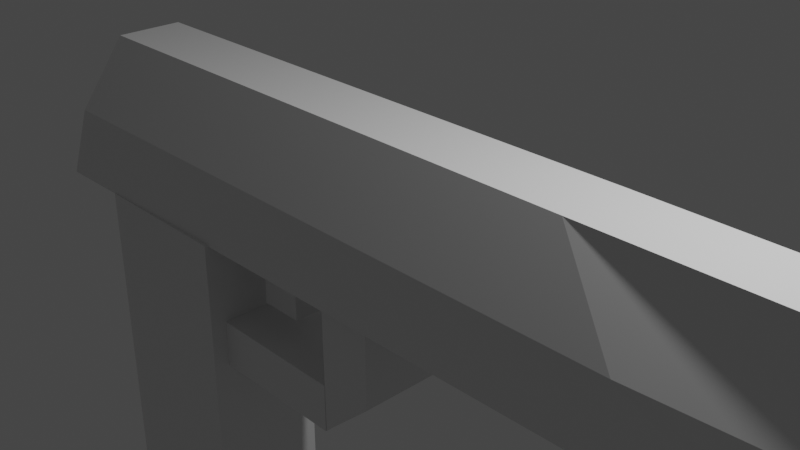# Source: handgun.blend  (saved by Blender 2.93.21; exported with 4.5.12 LTS)
import bpy
from mathutils import Matrix  # noqa: F401  (used for matrix-valued properties, if any)

bpy.ops.wm.read_factory_settings(use_empty=True)
scene = bpy.context.scene
scene.name = 'Scene'

# ---- collections
col_collection = bpy.data.collections.new('Collection'); scene.collection.children.link(col_collection)

# ---- materials (node trees are filled in below, after node groups)
mat_material = bpy.data.materials.new('Material')
mat_material.alpha_threshold = 0.0
mat_material.use_transparent_shadow = False
mat_material.line_color = (0.0, 0.0, 0.0, 1.0)

# ---- material node trees
mat_material.use_nodes = True; mat_material.node_tree.nodes.clear()
_N = mat_material.node_tree.nodes; _L = mat_material.node_tree.links
n0 = _N.new('ShaderNodeOutputMaterial'); n0.name = 'Material Output'; n0.location = (300, 300)
n1 = _N.new('ShaderNodeBsdfPrincipled'); n1.name = 'Principled BSDF'; n1.location = (10, 300)
n1.distribution = 'GGX'
n1.subsurface_method = 'BURLEY'
n1.inputs[2].default_value = 0.4
n1.inputs[3].default_value = 1.45
n1.inputs[27].default_value = (0.0, 0.0, 0.0, 1.0)
n1.inputs[28].default_value = 1.0
_L.new(n1.outputs[0], n0.inputs[0])
n0.is_active_output = True

# ---- world
world_world = bpy.data.worlds.new('World'); scene.world = world_world
world_world.use_nodes = True; world_world.node_tree.nodes.clear()
_N = world_world.node_tree.nodes; _L = world_world.node_tree.links
n0 = _N.new('ShaderNodeOutputWorld'); n0.name = 'World Output'; n0.location = (300, 300)
n1 = _N.new('ShaderNodeBackground'); n1.name = 'Background'; n1.location = (10, 300)
n1.inputs[0].default_value = (0.05088, 0.05088, 0.05088, 1.0)
_L.new(n1.outputs[0], n0.inputs[0])
n0.is_active_output = True
world_world.color = (0.05088, 0.05088, 0.05088)
world_world.use_sun_shadow = False
world_world.sun_shadow_jitter_overblur = 0.0

# ---- cameras
cam_camera = bpy.data.cameras.new('Camera')
cam_camera.clip_end = 100.0
cam_camera.ortho_scale = 7.314

# ---- lights
light_light = bpy.data.lights.new('Light', 'POINT')
light_light.transmission_factor = 0.0
light_light.energy = 1000.0
light_light.shadow_soft_size = 0.1
light_light.shadow_maximum_resolution = 0.006
light_light.use_absolute_resolution = True

# ---- meshes
me_cube = bpy.data.meshes.new('Cube')
me_cube.from_pydata([(6.695, 0.3873, 1.0), (6.369, 0.3278, -1.235), (6.695, -0.3728, 1.0), (6.369, -0.3547, -1.235), (-4.534, 0.4341, 1.0), (-5.471, 0.7415, -1.0), (-4.534, -0.394, 1.0), (-5.471, -0.7532, -1.0), (-4.486, -0.7532, -0.9904), (-4.486, -0.7532, -5.985), (7.471, 0.283, 0.333), (5.095, 0.283, 0.3296), (7.47, 0.2776, 0.3882), (5.094, 0.2776, 0.3848), (7.469, 0.2615, 0.4413), (5.093, 0.2615, 0.4379), (7.468, 0.2353, 0.4903), (5.092, 0.2353, 0.4869), (7.467, 0.2001, 0.5331), (5.091, 0.2001, 0.5298), (7.466, 0.1573, 0.5683), (5.09, 0.1573, 0.565), (7.466, 0.1083, 0.5945), (5.09, 0.1083, 0.5911), (7.465, 0.05522, 0.6106), (5.089, 0.05522, 0.6072), (7.465, 2.497e-07, 0.616), (5.089, 2.497e-07, 0.6127), (7.465, -0.05522, 0.6106), (5.089, -0.05522, 0.6072), (7.466, -0.1083, 0.5945), (5.09, -0.1083, 0.5911), (7.466, -0.1573, 0.5683), (5.09, -0.1573, 0.565), (7.467, -0.2001, 0.5331), (5.091, -0.2001, 0.5298), (7.468, -0.2353, 0.4903), (5.092, -0.2353, 0.4869), (7.469, -0.2615, 0.4413), (5.093, -0.2615, 0.4379), (7.47, -0.2776, 0.3882), (5.094, -0.2776, 0.3848), (7.471, -0.283, 0.333), (5.095, -0.283, 0.3296), (7.472, -0.2776, 0.2778), (5.096, -0.2776, 0.2744), (7.473, -0.2615, 0.2247), (5.097, -0.2615, 0.2213), (7.474, -0.2353, 0.1758), (5.098, -0.2353, 0.1724), (7.475, -0.2001, 0.1329), (5.099, -0.2001, 0.1295), (7.476, -0.1573, 0.09767), (5.1, -0.1573, 0.09429), (7.477, -0.1083, 0.07151), (5.101, -0.1083, 0.06814), (7.477, -0.05522, 0.0554), (5.101, -0.05522, 0.05203), (7.477, 5.017e-07, 0.04997), (5.101, 5.017e-07, 0.04659), (7.477, 0.05522, 0.05541), (5.101, 0.05522, 0.05203), (7.477, 0.1083, 0.07151), (5.101, 0.1083, 0.06814), (7.476, 0.1573, 0.09767), (5.1, 0.1573, 0.09429), (7.475, 0.2001, 0.1329), (5.099, 0.2001, 0.1295), (7.474, 0.2353, 0.1758), (5.098, 0.2353, 0.1724), (7.473, 0.2615, 0.2247), (5.097, 0.2615, 0.2213), (7.472, 0.2776, 0.2778), (5.096, 0.2776, 0.2744), (-4.486, 0.7415, -5.985), (-4.486, 0.7415, -0.9904), (-2.486, -0.7532, -5.985), (-2.486, -0.7532, -0.9904), (-2.486, 0.7415, -5.985), (-2.486, 0.7415, -0.9904), (-2.624, -0.548, -2.711), (-2.624, -0.548, -2.095), (-2.624, 0.548, -2.711), (-2.624, 0.548, -2.095), (-0.6244, -0.548, -2.711), (-0.6244, -0.548, -2.095), (-0.6244, 0.548, -2.711), (-0.6244, 0.548, -2.095), (-0.6195, -0.5417, -2.701), (-0.6277, -0.5478, -0.9536), (-0.6195, 0.5417, -2.701), (-0.6277, 0.5478, -0.9536), (0.07042, -0.5478, -2.07), (0.07042, -0.5478, -0.9536), (0.07042, 0.5478, -2.07), (0.07042, 0.5478, -0.9536), (-1.573, -0.1679, -0.9637), (-1.573, -0.1679, -1.837), (-1.573, 0.1679, -0.9637), (-1.573, 0.1679, -1.837), (-2.15, -0.1679, -0.9637), (-2.15, -0.1679, -1.837), (-2.15, 0.1679, -0.9637), (-2.15, 0.1679, -1.837), (-4.199, -0.5412, -7.283), (-4.199, -0.5412, -5.283), (-4.199, 0.5412, -7.283), (-4.199, 0.5412, -5.283), (-2.334, -0.5412, -7.283), (-2.828, -0.5412, -5.283), (-2.334, 0.5412, -7.283), (-2.828, 0.5412, -5.283), (-2.828, -0.5412, -6.283), (-2.828, 0.5412, -6.283), (-4.199, 0.5412, -6.283), (-4.199, -0.5412, -6.283), (6.668, 0.5927, 0.0), (-5.002, -0.7532, 0.0), (6.668, -0.5474, 0.0), (-5.002, 0.7415, 0.0), (4.971, 0.5919, -1.036), (2.349, -0.394, 1.0), (4.971, -0.59, -1.036), (2.349, 0.4341, 1.0), (3.214, 0.7415, 0.0), (3.214, -0.7532, 0.0)], [], [(123, 4, 6, 121), (125, 121, 6, 117), (117, 6, 4, 119), (120, 1, 3, 122), (116, 0, 2, 118), (124, 123, 0, 116), (10, 11, 13, 12), (111, 107, 105, 109), (12, 13, 15, 14), (106, 110, 108, 104), (14, 15, 17, 16), (112, 109, 105, 115), (16, 17, 19, 18), (113, 111, 109, 112), (18, 19, 21, 20), (114, 107, 111, 113), (20, 21, 23, 22), (115, 105, 107, 114), (22, 23, 25, 24), (103, 99, 97, 101), (24, 25, 27, 26), (98, 102, 100, 96), (26, 27, 29, 28), (100, 101, 97, 96), (28, 29, 31, 30), (102, 103, 101, 100), (30, 31, 33, 32), (98, 99, 103, 102), (32, 33, 35, 34), (96, 97, 99, 98), (34, 35, 37, 36), (95, 91, 89, 93), (36, 37, 39, 38), (90, 94, 92, 88), (38, 39, 41, 40), (92, 93, 89, 88), (40, 41, 43, 42), (94, 95, 93, 92), (42, 43, 45, 44), (90, 91, 95, 94), (44, 45, 47, 46), (88, 89, 91, 90), (46, 47, 49, 48), (87, 83, 81, 85), (48, 49, 51, 50), (82, 86, 84, 80), (50, 51, 53, 52), (84, 85, 81, 80), (52, 53, 55, 54), (86, 87, 85, 84), (54, 55, 57, 56), (82, 83, 87, 86), (56, 57, 59, 58), (80, 81, 83, 82), (58, 59, 61, 60), (79, 75, 8, 77), (60, 61, 63, 62), (74, 78, 76, 9), (62, 63, 65, 64), (76, 77, 8, 9), (64, 65, 67, 66), (78, 79, 77, 76), (66, 67, 69, 68), (74, 75, 79, 78), (68, 69, 71, 70), (13, 11, 73, 71, 69, 67, 65, 63, 61, 59, 57, 55, 53, 51, 49, 47, 45, 43, 41, 39, 37, 35, 33, 31, 29, 27, 25, 23, 21, 19, 17, 15), (9, 8, 75, 74), (70, 71, 73, 72), (72, 73, 11, 10), (10, 12, 14, 16, 18, 20, 22, 24, 26, 28, 30, 32, 34, 36, 38, 40, 42, 44, 46, 48, 50, 52, 54, 56, 58, 60, 62, 64, 66, 68, 70, 72), (104, 115, 114, 106), (106, 114, 113, 110), (110, 113, 112, 108), (108, 112, 115, 104), (120, 124, 116, 1), (1, 116, 118, 3), (7, 117, 119, 5), (122, 125, 117, 7), (3, 118, 125, 122), (5, 119, 124, 120), (119, 4, 123, 124), (5, 120, 122, 7), (118, 2, 121, 125), (0, 123, 121, 2)])
_uv = me_cube.uv_layers.new(name='UVMap')
_uv.uv.foreach_set('vector', [0.75, 0.5, 0.875, 0.5, 0.875, 0.75, 0.75, 0.75, 0.5, 0.875, 0.625, 0.875, 0.625, 1.0, 0.5, 1.0, 0.5, 0.0, 0.625, 0.0, 0.625, 0.25, 0.5, 0.25, 0.25, 0.5, 0.375, 0.5, 0.375, 0.75, 0.25, 0.75, 0.5, 0.5, 0.625, 0.5, 0.625, 0.75, 0.5, 0.75, 0.5, 0.375, 0.625, 0.375, 0.625, 0.5, 0.5, 0.5, 1.0, 0.5, 1.0, 1.0, 0.9688, 1.0, 0.9688, 0.5, 0.375, 0.0, 0.625, 0.0, 0.625, 0.25, 0.375, 0.25, 0.9688, 0.5, 0.9688, 1.0, 0.9375, 1.0, 0.9375, 0.5, 0.375, 0.25, 0.625, 0.25, 0.625, 0.5, 0.375, 0.5, 0.9375, 0.5, 0.9375, 1.0, 0.9062, 1.0, 0.9062, 0.5, 0.5, 0.5, 0.625, 0.5, 0.625, 0.75, 0.5, 0.75, 0.9062, 0.5, 0.9062, 1.0, 0.875, 1.0, 0.875, 0.5, 0.5, 0.75, 0.625, 0.75, 0.625, 1.0, 0.5, 1.0, 0.875, 0.5, 0.875, 1.0, 0.8438, 1.0, 0.8438, 0.5, 0.25, 0.5, 0.375, 0.5, 0.375, 0.75, 0.25, 0.75, 0.8438, 0.5, 0.8438, 1.0, 0.8125, 1.0, 0.8125, 0.5, 0.75, 0.5, 0.875, 0.5, 0.875, 0.75, 0.75, 0.75, 0.8125, 0.5, 0.8125, 1.0, 0.7812, 1.0, 0.7812, 0.5, 0.375, 0.0, 0.625, 0.0, 0.625, 0.25, 0.375, 0.25, 0.7812, 0.5, 0.7812, 1.0, 0.75, 1.0, 0.75, 0.5, 0.375, 0.25, 0.625, 0.25, 0.625, 0.5, 0.375, 0.5, 0.75, 0.5, 0.75, 1.0, 0.7188, 1.0, 0.7188, 0.5, 0.375, 0.5, 0.625, 0.5, 0.625, 0.75, 0.375, 0.75, 0.7188, 0.5, 0.7188, 1.0, 0.6875, 1.0, 0.6875, 0.5, 0.375, 0.75, 0.625, 0.75, 0.625, 1.0, 0.375, 1.0, 0.6875, 0.5, 0.6875, 1.0, 0.6562, 1.0, 0.6562, 0.5, 0.125, 0.5, 0.375, 0.5, 0.375, 0.75, 0.125, 0.75, 0.6562, 0.5, 0.6562, 1.0, 0.625, 1.0, 0.625, 0.5, 0.625, 0.5, 0.875, 0.5, 0.875, 0.75, 0.625, 0.75, 0.625, 0.5, 0.625, 1.0, 0.5938, 1.0, 0.5938, 0.5, 0.375, 0.0, 0.625, 0.0, 0.625, 0.25, 0.375, 0.25, 0.5938, 0.5, 0.5938, 1.0, 0.5625, 1.0, 0.5625, 0.5, 0.375, 0.25, 0.625, 0.25, 0.625, 0.5, 0.375, 0.5, 0.5625, 0.5, 0.5625, 1.0, 0.5312, 1.0, 0.5312, 0.5, 0.375, 0.5, 0.625, 0.5, 0.625, 0.75, 0.375, 0.75, 0.5312, 0.5, 0.5312, 1.0, 0.5, 1.0, 0.5, 0.5, 0.375, 0.75, 0.625, 0.75, 0.625, 1.0, 0.375, 1.0, 0.5, 0.5, 0.5, 1.0, 0.4688, 1.0, 0.4688, 0.5, 0.125, 0.5, 0.375, 0.5, 0.375, 0.75, 0.125, 0.75, 0.4688, 0.5, 0.4688, 1.0, 0.4375, 1.0, 0.4375, 0.5, 0.625, 0.5, 0.875, 0.5, 0.875, 0.75, 0.625, 0.75, 0.4375, 0.5, 0.4375, 1.0, 0.4062, 1.0, 0.4062, 0.5, 0.375, 0.0, 0.625, 0.0, 0.625, 0.25, 0.375, 0.25, 0.4062, 0.5, 0.4062, 1.0, 0.375, 1.0, 0.375, 0.5, 0.375, 0.25, 0.625, 0.25, 0.625, 0.5, 0.375, 0.5, 0.375, 0.5, 0.375, 1.0, 0.3438, 1.0, 0.3438, 0.5, 0.375, 0.5, 0.625, 0.5, 0.625, 0.75, 0.375, 0.75, 0.3438, 0.5, 0.3438, 1.0, 0.3125, 1.0, 0.3125, 0.5, 0.375, 0.75, 0.625, 0.75, 0.625, 1.0, 0.375, 1.0, 0.3125, 0.5, 0.3125, 1.0, 0.2812, 1.0, 0.2812, 0.5, 0.125, 0.5, 0.375, 0.5, 0.375, 0.75, 0.125, 0.75, 0.2812, 0.5, 0.2812, 1.0, 0.25, 1.0, 0.25, 0.5, 0.625, 0.5, 0.875, 0.5, 0.875, 0.75, 0.625, 0.75, 0.25, 0.5, 0.25, 1.0, 0.2188, 1.0, 0.2188, 0.5, 0.375, 0.0, 0.625, 0.0, 0.625, 0.25, 0.375, 0.25, 0.2188, 0.5, 0.2188, 1.0, 0.1875, 1.0, 0.1875, 0.5, 0.375, 0.25, 0.625, 0.25, 0.625, 0.5, 0.375, 0.5, 0.1875, 0.5, 0.1875, 1.0, 0.1562, 1.0, 0.1562, 0.5, 0.375, 0.5, 0.625, 0.5, 0.625, 0.75, 0.375, 0.75, 0.1562, 0.5, 0.1562, 1.0, 0.125, 1.0, 0.125, 0.5, 0.375, 0.75, 0.625, 0.75, 0.625, 1.0, 0.375, 1.0, 0.125, 0.5, 0.125, 1.0, 0.09375, 1.0, 0.09375, 0.5, 0.125, 0.5, 0.375, 0.5, 0.375, 0.75, 0.125, 0.75, 0.09375, 0.5, 0.09375, 1.0, 0.0625, 1.0, 0.0625, 0.5, 0.2968, 0.4854, 0.25, 0.49, 0.2032, 0.4854, 0.1582, 0.4717, 0.1167, 0.4496, 0.08029, 0.4197, 0.05045, 0.3833, 0.02827, 0.3418, 0.01461, 0.2968, 0.01, 0.25, 0.01461, 0.2032, 0.02827, 0.1582, 0.05045, 0.1167, 0.08029, 0.08029, 0.1167, 0.05045, 0.1582, 0.02827, 0.2032, 0.01461, 0.25, 0.01, 0.2968, 0.01461, 0.3418, 0.02827, 0.3833, 0.05045, 0.4197, 0.08029, 0.4496, 0.1167, 0.4717, 0.1582, 0.4854, 0.2032, 0.49, 0.25, 0.4854, 0.2968, 0.4717, 0.3418, 0.4496, 0.3833, 0.4197, 0.4197, 0.3833, 0.4496, 0.3418, 0.4717, 0.625, 0.5, 0.875, 0.5, 0.875, 0.75, 0.625, 0.75, 0.0625, 0.5, 0.0625, 1.0, 0.03125, 1.0, 0.03125, 0.5, 0.03125, 0.5, 0.03125, 1.0, 0.0, 1.0, 0.0, 0.5, 0.75, 0.49, 0.7968, 0.4854, 0.8418, 0.4717, 0.8833, 0.4496, 0.9197, 0.4197, 0.9496, 0.3833, 0.9717, 0.3418, 0.9854, 0.2968, 0.99, 0.25, 0.9854, 0.2032, 0.9717, 0.1582, 0.9496, 0.1167, 0.9197, 0.08029, 0.8833, 0.05045, 0.8418, 0.02827, 0.7968, 0.01461, 0.75, 0.01, 0.7032, 0.01461, 0.6582, 0.02827, 0.6167, 0.05045, 0.5803, 0.08029, 0.5504, 0.1167, 0.5283, 0.1582, 0.5146, 0.2032, 0.51, 0.25, 0.5146, 0.2968, 0.5283, 0.3418, 0.5504, 0.3833, 0.5803, 0.4197, 0.6167, 0.4496, 0.6582, 0.4717, 0.7032, 0.4854, 0.625, 0.5, 0.75, 0.5, 0.75, 0.75, 0.625, 0.75, 0.125, 0.5, 0.25, 0.5, 0.25, 0.75, 0.125, 0.75, 0.375, 0.75, 0.5, 0.75, 0.5, 1.0, 0.375, 1.0, 0.375, 0.5, 0.5, 0.5, 0.5, 0.75, 0.375, 0.75, 0.375, 0.375, 0.5, 0.375, 0.5, 0.5, 0.375, 0.5, 0.375, 0.5, 0.5, 0.5, 0.5, 0.75, 0.375, 0.75, 0.375, 0.0, 0.5, 0.0, 0.5, 0.25, 0.375, 0.25, 0.375, 0.875, 0.5, 0.875, 0.5, 1.0, 0.375, 1.0, 0.375, 0.75, 0.5, 0.75, 0.5, 0.875, 0.375, 0.875, 0.375, 0.25, 0.5, 0.25, 0.5, 0.375, 0.375, 0.375, 0.5, 0.25, 0.625, 0.25, 0.625, 0.375, 0.5, 0.375, 0.125, 0.5, 0.25, 0.5, 0.25, 0.75, 0.125, 0.75, 0.5, 0.75, 0.625, 0.75, 0.625, 0.875, 0.5, 0.875, 0.625, 0.5, 0.75, 0.5, 0.75, 0.75, 0.625, 0.75])
me_cube.materials.append(mat_material)
me_cube.use_remesh_preserve_volume = False
me_cube.use_remesh_preserve_attributes = False
me_cube.use_mirror_vertex_groups = False
me_cube.update()

# ---- objects
ob_cube = bpy.data.objects.new('Cube', me_cube)
ob_light = bpy.data.objects.new('Light', light_light)
ob_camera = bpy.data.objects.new('Camera', cam_camera)

# ---- transforms, parenting, visibility, modifiers, constraints
ob_cube.location = (0.0, 0.0, 0.0)
ob_cube.lock_rotations_4d = False
ob_cube.empty_display_type = 'ARROWS'
ob_cube.lineart.crease_threshold = 0.0
ob_light.location = (4.076, 1.005, 5.904)
ob_light.rotation_euler = (0.6503, 0.05522, 1.866)
ob_light.lock_rotations_4d = False
ob_light.empty_display_type = 'ARROWS'
ob_light.color = (0.0, 0.0, 0.0, 0.0)
ob_light.lineart.crease_threshold = 0.0
ob_camera.location = (7.359, -6.926, 4.958)
ob_camera.rotation_euler = (1.109, 0.0, 0.8149)
ob_camera.lock_rotations_4d = False
ob_camera.empty_display_type = 'ARROWS'
ob_camera.color = (0.0, 0.0, 0.0, 0.0)
ob_camera.display_type = 'WIRE'
ob_camera.lineart.crease_threshold = 0.0

# ---- collection membership
col_collection.objects.link(ob_cube)
col_collection.objects.link(ob_light)
col_collection.objects.link(ob_camera)

# ---- scene / render settings (as saved in the file)
scene.camera = ob_camera
scene.frame_start = 1; scene.frame_end = 250; scene.frame_set(1)
scene.render.engine = 'BLENDER_EEVEE_NEXT'
scene.cycles.use_denoising = False
scene.cycles.samples = 128
scene.cycles.sampling_pattern = 'TABULATED_SOBOL'
scene.cycles.use_adaptive_sampling = False
scene.cycles.use_light_tree = False
scene.view_settings.view_transform = 'Filmic'
bpy.context.view_layer.update()
